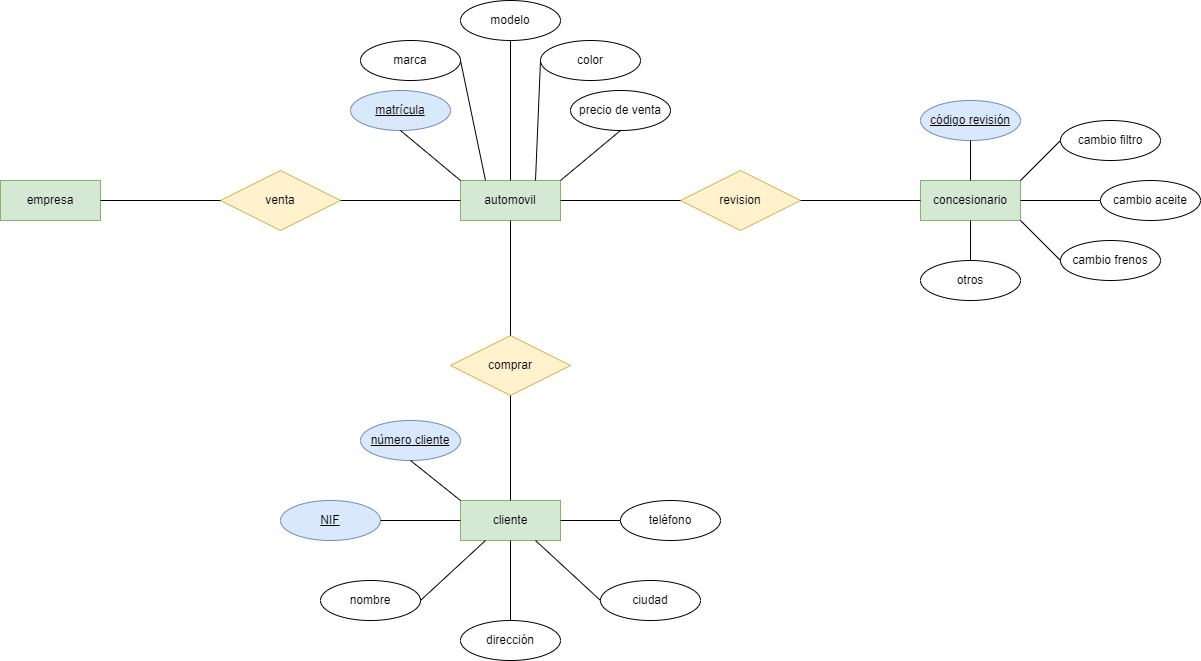

The diagram above was exported from draw.io. Its source (the exported page's mxGraphModel, read from the mxfile embedded in the PNG):
<mxGraphModel dx="3349" dy="482" grid="1" gridSize="10" guides="1" tooltips="1" connect="1" arrows="1" fold="1" page="1" pageScale="1" pageWidth="827" pageHeight="1169" math="0" shadow="0">
  <root>
    <mxCell id="Mdk3jHef70FjsTXazZzn-0" />
    <mxCell id="Mdk3jHef70FjsTXazZzn-1" parent="Mdk3jHef70FjsTXazZzn-0" />
    <mxCell id="Mdk3jHef70FjsTXazZzn-3" value="empresa" style="whiteSpace=wrap;html=1;align=center;fillColor=#d5e8d4;strokeColor=#82b366;" parent="Mdk3jHef70FjsTXazZzn-1" vertex="1">
      <mxGeometry x="-2380" y="510" width="100" height="40" as="geometry" />
    </mxCell>
    <mxCell id="Mdk3jHef70FjsTXazZzn-4" value="venta" style="shape=rhombus;perimeter=rhombusPerimeter;whiteSpace=wrap;html=1;align=center;fillColor=#fff2cc;strokeColor=#d6b656;" parent="Mdk3jHef70FjsTXazZzn-1" vertex="1">
      <mxGeometry x="-2160" y="500" width="120" height="60" as="geometry" />
    </mxCell>
    <mxCell id="Mdk3jHef70FjsTXazZzn-5" value="automovil" style="whiteSpace=wrap;html=1;align=center;fillColor=#d5e8d4;strokeColor=#82b366;" parent="Mdk3jHef70FjsTXazZzn-1" vertex="1">
      <mxGeometry x="-1920" y="510" width="100" height="40" as="geometry" />
    </mxCell>
    <mxCell id="Mdk3jHef70FjsTXazZzn-6" value="cliente" style="whiteSpace=wrap;html=1;align=center;fillColor=#d5e8d4;strokeColor=#82b366;" parent="Mdk3jHef70FjsTXazZzn-1" vertex="1">
      <mxGeometry x="-1920" y="830" width="100" height="40" as="geometry" />
    </mxCell>
    <mxCell id="Mdk3jHef70FjsTXazZzn-7" value="comprar" style="shape=rhombus;perimeter=rhombusPerimeter;whiteSpace=wrap;html=1;align=center;fillColor=#fff2cc;strokeColor=#d6b656;" parent="Mdk3jHef70FjsTXazZzn-1" vertex="1">
      <mxGeometry x="-1930" y="665" width="120" height="60" as="geometry" />
    </mxCell>
    <mxCell id="Mdk3jHef70FjsTXazZzn-8" value="concesionario" style="whiteSpace=wrap;html=1;align=center;fillColor=#d5e8d4;strokeColor=#82b366;" parent="Mdk3jHef70FjsTXazZzn-1" vertex="1">
      <mxGeometry x="-1460" y="510" width="100" height="40" as="geometry" />
    </mxCell>
    <mxCell id="Mdk3jHef70FjsTXazZzn-9" value="revision" style="shape=rhombus;perimeter=rhombusPerimeter;whiteSpace=wrap;html=1;align=center;fillColor=#fff2cc;strokeColor=#d6b656;" parent="Mdk3jHef70FjsTXazZzn-1" vertex="1">
      <mxGeometry x="-1700" y="500" width="120" height="60" as="geometry" />
    </mxCell>
    <mxCell id="Mdk3jHef70FjsTXazZzn-10" value="" style="endArrow=none;html=1;rounded=0;entryX=0;entryY=0.5;entryDx=0;entryDy=0;exitX=1;exitY=0.5;exitDx=0;exitDy=0;" parent="Mdk3jHef70FjsTXazZzn-1" source="Mdk3jHef70FjsTXazZzn-3" target="Mdk3jHef70FjsTXazZzn-4" edge="1">
      <mxGeometry relative="1" as="geometry">
        <mxPoint x="-2240" y="470" as="sourcePoint" />
        <mxPoint x="-2080" y="470" as="targetPoint" />
      </mxGeometry>
    </mxCell>
    <mxCell id="Mdk3jHef70FjsTXazZzn-11" value="" style="endArrow=none;html=1;rounded=0;exitX=1;exitY=0.5;exitDx=0;exitDy=0;entryX=0;entryY=0.5;entryDx=0;entryDy=0;" parent="Mdk3jHef70FjsTXazZzn-1" source="Mdk3jHef70FjsTXazZzn-4" target="Mdk3jHef70FjsTXazZzn-5" edge="1">
      <mxGeometry relative="1" as="geometry">
        <mxPoint x="-2010" y="550" as="sourcePoint" />
        <mxPoint x="-1850" y="540" as="targetPoint" />
      </mxGeometry>
    </mxCell>
    <mxCell id="Mdk3jHef70FjsTXazZzn-12" value="" style="endArrow=none;html=1;rounded=0;exitX=0.5;exitY=0;exitDx=0;exitDy=0;entryX=0.5;entryY=1;entryDx=0;entryDy=0;" parent="Mdk3jHef70FjsTXazZzn-1" source="Mdk3jHef70FjsTXazZzn-6" target="Mdk3jHef70FjsTXazZzn-7" edge="1">
      <mxGeometry relative="1" as="geometry">
        <mxPoint x="-2230" y="600" as="sourcePoint" />
        <mxPoint x="-2070" y="600" as="targetPoint" />
      </mxGeometry>
    </mxCell>
    <mxCell id="Mdk3jHef70FjsTXazZzn-13" value="" style="endArrow=none;html=1;rounded=0;exitX=0.5;exitY=0;exitDx=0;exitDy=0;entryX=0.5;entryY=1;entryDx=0;entryDy=0;" parent="Mdk3jHef70FjsTXazZzn-1" source="Mdk3jHef70FjsTXazZzn-7" target="Mdk3jHef70FjsTXazZzn-5" edge="1">
      <mxGeometry relative="1" as="geometry">
        <mxPoint x="-1990" y="610" as="sourcePoint" />
        <mxPoint x="-1920" y="650" as="targetPoint" />
      </mxGeometry>
    </mxCell>
    <mxCell id="Mdk3jHef70FjsTXazZzn-14" value="" style="endArrow=none;html=1;rounded=0;exitX=0;exitY=0.5;exitDx=0;exitDy=0;entryX=1;entryY=0.5;entryDx=0;entryDy=0;" parent="Mdk3jHef70FjsTXazZzn-1" source="Mdk3jHef70FjsTXazZzn-8" target="Mdk3jHef70FjsTXazZzn-9" edge="1">
      <mxGeometry relative="1" as="geometry">
        <mxPoint x="-2210" y="860" as="sourcePoint" />
        <mxPoint x="-1670" y="600" as="targetPoint" />
      </mxGeometry>
    </mxCell>
    <mxCell id="Mdk3jHef70FjsTXazZzn-15" value="" style="endArrow=none;html=1;rounded=0;entryX=1;entryY=0.5;entryDx=0;entryDy=0;exitX=0;exitY=0.5;exitDx=0;exitDy=0;" parent="Mdk3jHef70FjsTXazZzn-1" source="Mdk3jHef70FjsTXazZzn-9" target="Mdk3jHef70FjsTXazZzn-5" edge="1">
      <mxGeometry relative="1" as="geometry">
        <mxPoint x="-1730" y="490" as="sourcePoint" />
        <mxPoint x="-1910" y="890" as="targetPoint" />
      </mxGeometry>
    </mxCell>
    <mxCell id="zKVNddUAm10gPD1vUUJz-1" value="NIF" style="ellipse;whiteSpace=wrap;html=1;align=center;fontStyle=4;fontSize=12;fillColor=#dae8fc;strokeColor=#6c8ebf;" parent="Mdk3jHef70FjsTXazZzn-1" vertex="1">
      <mxGeometry x="-2100" y="830" width="100" height="40" as="geometry" />
    </mxCell>
    <mxCell id="zKVNddUAm10gPD1vUUJz-2" value="nombre" style="ellipse;whiteSpace=wrap;html=1;align=center;fontSize=12;" parent="Mdk3jHef70FjsTXazZzn-1" vertex="1">
      <mxGeometry x="-2060" y="910" width="100" height="40" as="geometry" />
    </mxCell>
    <mxCell id="zKVNddUAm10gPD1vUUJz-3" value="dirección" style="ellipse;whiteSpace=wrap;html=1;align=center;fontSize=12;" parent="Mdk3jHef70FjsTXazZzn-1" vertex="1">
      <mxGeometry x="-1920" y="950" width="100" height="40" as="geometry" />
    </mxCell>
    <mxCell id="zKVNddUAm10gPD1vUUJz-4" value="ciudad" style="ellipse;whiteSpace=wrap;html=1;align=center;fontSize=12;" parent="Mdk3jHef70FjsTXazZzn-1" vertex="1">
      <mxGeometry x="-1780" y="910" width="100" height="40" as="geometry" />
    </mxCell>
    <mxCell id="zKVNddUAm10gPD1vUUJz-5" value="teléfono" style="ellipse;whiteSpace=wrap;html=1;align=center;fontSize=12;" parent="Mdk3jHef70FjsTXazZzn-1" vertex="1">
      <mxGeometry x="-1760" y="830" width="100" height="40" as="geometry" />
    </mxCell>
    <mxCell id="zKVNddUAm10gPD1vUUJz-8" value="" style="endArrow=none;html=1;rounded=0;fontSize=12;exitX=1;exitY=0.5;exitDx=0;exitDy=0;entryX=0;entryY=0.5;entryDx=0;entryDy=0;" parent="Mdk3jHef70FjsTXazZzn-1" source="zKVNddUAm10gPD1vUUJz-1" target="Mdk3jHef70FjsTXazZzn-6" edge="1">
      <mxGeometry relative="1" as="geometry">
        <mxPoint x="-1980" y="870" as="sourcePoint" />
        <mxPoint x="-1820" y="870" as="targetPoint" />
      </mxGeometry>
    </mxCell>
    <mxCell id="zKVNddUAm10gPD1vUUJz-10" value="" style="endArrow=none;html=1;rounded=0;fontSize=12;exitX=1;exitY=0.5;exitDx=0;exitDy=0;entryX=0.25;entryY=1;entryDx=0;entryDy=0;" parent="Mdk3jHef70FjsTXazZzn-1" source="zKVNddUAm10gPD1vUUJz-2" target="Mdk3jHef70FjsTXazZzn-6" edge="1">
      <mxGeometry relative="1" as="geometry">
        <mxPoint x="-1940" y="910" as="sourcePoint" />
        <mxPoint x="-1780" y="910" as="targetPoint" />
      </mxGeometry>
    </mxCell>
    <mxCell id="zKVNddUAm10gPD1vUUJz-11" value="" style="endArrow=none;html=1;rounded=0;fontSize=12;exitX=0.5;exitY=1;exitDx=0;exitDy=0;entryX=0.5;entryY=0;entryDx=0;entryDy=0;" parent="Mdk3jHef70FjsTXazZzn-1" source="Mdk3jHef70FjsTXazZzn-6" target="zKVNddUAm10gPD1vUUJz-3" edge="1">
      <mxGeometry relative="1" as="geometry">
        <mxPoint x="-1700" y="990" as="sourcePoint" />
        <mxPoint x="-1540" y="990" as="targetPoint" />
      </mxGeometry>
    </mxCell>
    <mxCell id="zKVNddUAm10gPD1vUUJz-12" value="" style="endArrow=none;html=1;rounded=0;fontSize=12;exitX=0.75;exitY=1;exitDx=0;exitDy=0;entryX=0;entryY=0.5;entryDx=0;entryDy=0;" parent="Mdk3jHef70FjsTXazZzn-1" source="Mdk3jHef70FjsTXazZzn-6" target="zKVNddUAm10gPD1vUUJz-4" edge="1">
      <mxGeometry relative="1" as="geometry">
        <mxPoint x="-1800" y="890" as="sourcePoint" />
        <mxPoint x="-1640" y="890" as="targetPoint" />
      </mxGeometry>
    </mxCell>
    <mxCell id="zKVNddUAm10gPD1vUUJz-13" value="" style="endArrow=none;html=1;rounded=0;fontSize=12;exitX=1;exitY=0.5;exitDx=0;exitDy=0;entryX=0;entryY=0.5;entryDx=0;entryDy=0;" parent="Mdk3jHef70FjsTXazZzn-1" source="Mdk3jHef70FjsTXazZzn-6" target="zKVNddUAm10gPD1vUUJz-5" edge="1">
      <mxGeometry relative="1" as="geometry">
        <mxPoint x="-1780" y="870" as="sourcePoint" />
        <mxPoint x="-1620" y="870" as="targetPoint" />
      </mxGeometry>
    </mxCell>
    <mxCell id="zKVNddUAm10gPD1vUUJz-14" value="número cliente" style="ellipse;whiteSpace=wrap;html=1;align=center;fontStyle=4;fontSize=12;fillColor=#dae8fc;strokeColor=#6c8ebf;" parent="Mdk3jHef70FjsTXazZzn-1" vertex="1">
      <mxGeometry x="-2020" y="750" width="100" height="40" as="geometry" />
    </mxCell>
    <mxCell id="zKVNddUAm10gPD1vUUJz-15" value="" style="endArrow=none;html=1;rounded=0;fontSize=12;exitX=0.5;exitY=1;exitDx=0;exitDy=0;entryX=0;entryY=0;entryDx=0;entryDy=0;" parent="Mdk3jHef70FjsTXazZzn-1" source="zKVNddUAm10gPD1vUUJz-14" target="Mdk3jHef70FjsTXazZzn-6" edge="1">
      <mxGeometry relative="1" as="geometry">
        <mxPoint x="-1910" y="800" as="sourcePoint" />
        <mxPoint x="-1750" y="800" as="targetPoint" />
      </mxGeometry>
    </mxCell>
    <mxCell id="zKVNddUAm10gPD1vUUJz-18" value="código revisión" style="ellipse;whiteSpace=wrap;html=1;align=center;fontStyle=4;fontSize=12;fillColor=#dae8fc;strokeColor=#6c8ebf;" parent="Mdk3jHef70FjsTXazZzn-1" vertex="1">
      <mxGeometry x="-1460" y="430" width="100" height="40" as="geometry" />
    </mxCell>
    <mxCell id="zKVNddUAm10gPD1vUUJz-19" value="cambio filtro" style="ellipse;whiteSpace=wrap;html=1;align=center;fontSize=12;" parent="Mdk3jHef70FjsTXazZzn-1" vertex="1">
      <mxGeometry x="-1320" y="450" width="100" height="40" as="geometry" />
    </mxCell>
    <mxCell id="zKVNddUAm10gPD1vUUJz-20" value="cambio aceite" style="ellipse;whiteSpace=wrap;html=1;align=center;fontSize=12;" parent="Mdk3jHef70FjsTXazZzn-1" vertex="1">
      <mxGeometry x="-1280" y="510" width="100" height="40" as="geometry" />
    </mxCell>
    <mxCell id="zKVNddUAm10gPD1vUUJz-21" value="cambio frenos" style="ellipse;whiteSpace=wrap;html=1;align=center;fontSize=12;" parent="Mdk3jHef70FjsTXazZzn-1" vertex="1">
      <mxGeometry x="-1320" y="570" width="100" height="40" as="geometry" />
    </mxCell>
    <mxCell id="zKVNddUAm10gPD1vUUJz-22" value="otros" style="ellipse;whiteSpace=wrap;html=1;align=center;fontSize=12;" parent="Mdk3jHef70FjsTXazZzn-1" vertex="1">
      <mxGeometry x="-1460" y="590" width="100" height="40" as="geometry" />
    </mxCell>
    <mxCell id="zKVNddUAm10gPD1vUUJz-23" value="" style="endArrow=none;html=1;rounded=0;fontSize=12;exitX=0.5;exitY=1;exitDx=0;exitDy=0;entryX=0.5;entryY=0;entryDx=0;entryDy=0;" parent="Mdk3jHef70FjsTXazZzn-1" source="zKVNddUAm10gPD1vUUJz-18" target="Mdk3jHef70FjsTXazZzn-8" edge="1">
      <mxGeometry relative="1" as="geometry">
        <mxPoint x="-1400" y="490" as="sourcePoint" />
        <mxPoint x="-1240" y="490" as="targetPoint" />
      </mxGeometry>
    </mxCell>
    <mxCell id="zKVNddUAm10gPD1vUUJz-24" value="" style="endArrow=none;html=1;rounded=0;fontSize=12;exitX=1;exitY=0;exitDx=0;exitDy=0;entryX=0;entryY=0.5;entryDx=0;entryDy=0;" parent="Mdk3jHef70FjsTXazZzn-1" source="Mdk3jHef70FjsTXazZzn-8" target="zKVNddUAm10gPD1vUUJz-19" edge="1">
      <mxGeometry relative="1" as="geometry">
        <mxPoint x="-1340" y="440" as="sourcePoint" />
        <mxPoint x="-1180" y="440" as="targetPoint" />
      </mxGeometry>
    </mxCell>
    <mxCell id="zKVNddUAm10gPD1vUUJz-26" value="" style="endArrow=none;html=1;rounded=0;fontSize=12;exitX=1;exitY=0.5;exitDx=0;exitDy=0;entryX=0;entryY=0.5;entryDx=0;entryDy=0;" parent="Mdk3jHef70FjsTXazZzn-1" source="Mdk3jHef70FjsTXazZzn-8" target="zKVNddUAm10gPD1vUUJz-20" edge="1">
      <mxGeometry relative="1" as="geometry">
        <mxPoint x="-1140" y="470" as="sourcePoint" />
        <mxPoint x="-980" y="470" as="targetPoint" />
      </mxGeometry>
    </mxCell>
    <mxCell id="zKVNddUAm10gPD1vUUJz-27" value="" style="endArrow=none;html=1;rounded=0;fontSize=12;exitX=1;exitY=1;exitDx=0;exitDy=0;entryX=0;entryY=0.5;entryDx=0;entryDy=0;" parent="Mdk3jHef70FjsTXazZzn-1" source="Mdk3jHef70FjsTXazZzn-8" target="zKVNddUAm10gPD1vUUJz-21" edge="1">
      <mxGeometry relative="1" as="geometry">
        <mxPoint x="-1320" y="560" as="sourcePoint" />
        <mxPoint x="-1160" y="560" as="targetPoint" />
      </mxGeometry>
    </mxCell>
    <mxCell id="zKVNddUAm10gPD1vUUJz-28" value="" style="endArrow=none;html=1;rounded=0;fontSize=12;entryX=0.5;entryY=1;entryDx=0;entryDy=0;exitX=0.5;exitY=0;exitDx=0;exitDy=0;" parent="Mdk3jHef70FjsTXazZzn-1" source="zKVNddUAm10gPD1vUUJz-22" target="Mdk3jHef70FjsTXazZzn-8" edge="1">
      <mxGeometry relative="1" as="geometry">
        <mxPoint x="-1590" y="580" as="sourcePoint" />
        <mxPoint x="-1430" y="580" as="targetPoint" />
      </mxGeometry>
    </mxCell>
    <mxCell id="zKVNddUAm10gPD1vUUJz-29" value="matrícula" style="ellipse;whiteSpace=wrap;html=1;align=center;fontStyle=4;fontSize=12;fillColor=#dae8fc;strokeColor=#6c8ebf;" parent="Mdk3jHef70FjsTXazZzn-1" vertex="1">
      <mxGeometry x="-2030" y="420" width="100" height="40" as="geometry" />
    </mxCell>
    <mxCell id="zKVNddUAm10gPD1vUUJz-30" value="marca" style="ellipse;whiteSpace=wrap;html=1;align=center;fontSize=12;" parent="Mdk3jHef70FjsTXazZzn-1" vertex="1">
      <mxGeometry x="-2020" y="370" width="100" height="40" as="geometry" />
    </mxCell>
    <mxCell id="zKVNddUAm10gPD1vUUJz-31" value="modelo" style="ellipse;whiteSpace=wrap;html=1;align=center;fontSize=12;" parent="Mdk3jHef70FjsTXazZzn-1" vertex="1">
      <mxGeometry x="-1920" y="330" width="100" height="40" as="geometry" />
    </mxCell>
    <mxCell id="zKVNddUAm10gPD1vUUJz-32" value="color" style="ellipse;whiteSpace=wrap;html=1;align=center;fontSize=12;" parent="Mdk3jHef70FjsTXazZzn-1" vertex="1">
      <mxGeometry x="-1840" y="370" width="100" height="40" as="geometry" />
    </mxCell>
    <mxCell id="zKVNddUAm10gPD1vUUJz-33" value="precio de venta" style="ellipse;whiteSpace=wrap;html=1;align=center;fontSize=12;" parent="Mdk3jHef70FjsTXazZzn-1" vertex="1">
      <mxGeometry x="-1810" y="420" width="100" height="40" as="geometry" />
    </mxCell>
    <mxCell id="zKVNddUAm10gPD1vUUJz-34" value="" style="endArrow=none;html=1;rounded=0;fontSize=12;entryX=0.5;entryY=1;entryDx=0;entryDy=0;exitX=1;exitY=0;exitDx=0;exitDy=0;" parent="Mdk3jHef70FjsTXazZzn-1" source="Mdk3jHef70FjsTXazZzn-5" target="zKVNddUAm10gPD1vUUJz-33" edge="1">
      <mxGeometry relative="1" as="geometry">
        <mxPoint x="-1880" y="490" as="sourcePoint" />
        <mxPoint x="-1720" y="490" as="targetPoint" />
      </mxGeometry>
    </mxCell>
    <mxCell id="zKVNddUAm10gPD1vUUJz-35" value="" style="endArrow=none;html=1;rounded=0;fontSize=12;entryX=0;entryY=0.5;entryDx=0;entryDy=0;exitX=0.75;exitY=0;exitDx=0;exitDy=0;" parent="Mdk3jHef70FjsTXazZzn-1" source="Mdk3jHef70FjsTXazZzn-5" target="zKVNddUAm10gPD1vUUJz-32" edge="1">
      <mxGeometry relative="1" as="geometry">
        <mxPoint x="-1920" y="470" as="sourcePoint" />
        <mxPoint x="-1760" y="470" as="targetPoint" />
      </mxGeometry>
    </mxCell>
    <mxCell id="zKVNddUAm10gPD1vUUJz-36" value="" style="endArrow=none;html=1;rounded=0;fontSize=12;entryX=1;entryY=0.5;entryDx=0;entryDy=0;exitX=0.25;exitY=0;exitDx=0;exitDy=0;" parent="Mdk3jHef70FjsTXazZzn-1" source="Mdk3jHef70FjsTXazZzn-5" target="zKVNddUAm10gPD1vUUJz-30" edge="1">
      <mxGeometry relative="1" as="geometry">
        <mxPoint x="-2040" y="500" as="sourcePoint" />
        <mxPoint x="-1880" y="500" as="targetPoint" />
      </mxGeometry>
    </mxCell>
    <mxCell id="zKVNddUAm10gPD1vUUJz-37" value="" style="endArrow=none;html=1;rounded=0;fontSize=12;entryX=0.5;entryY=1;entryDx=0;entryDy=0;exitX=0;exitY=0;exitDx=0;exitDy=0;" parent="Mdk3jHef70FjsTXazZzn-1" source="Mdk3jHef70FjsTXazZzn-5" target="zKVNddUAm10gPD1vUUJz-29" edge="1">
      <mxGeometry relative="1" as="geometry">
        <mxPoint x="-2050" y="480" as="sourcePoint" />
        <mxPoint x="-1890" y="480" as="targetPoint" />
      </mxGeometry>
    </mxCell>
    <mxCell id="zKVNddUAm10gPD1vUUJz-38" value="" style="endArrow=none;html=1;rounded=0;fontSize=12;exitX=0.5;exitY=1;exitDx=0;exitDy=0;entryX=0.5;entryY=0;entryDx=0;entryDy=0;" parent="Mdk3jHef70FjsTXazZzn-1" source="zKVNddUAm10gPD1vUUJz-31" target="Mdk3jHef70FjsTXazZzn-5" edge="1">
      <mxGeometry relative="1" as="geometry">
        <mxPoint x="-1890" y="420" as="sourcePoint" />
        <mxPoint x="-1730" y="420" as="targetPoint" />
      </mxGeometry>
    </mxCell>
  </root>
</mxGraphModel>